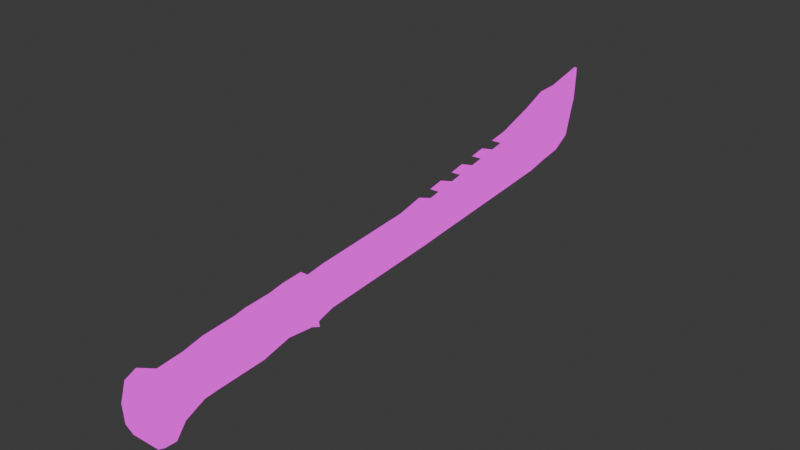 # Source: Machete2.blend  (saved by Blender 4.0.36; exported with 4.5.12 LTS)
import bpy
from mathutils import Matrix  # noqa: F401  (used for matrix-valued properties, if any)

bpy.ops.wm.read_factory_settings(use_empty=True)
scene = bpy.context.scene
scene.name = 'Scene'

# ---- collections
col_collection = bpy.data.collections.new('Collection'); scene.collection.children.link(col_collection)

# ---- images (referenced by path relative to the original .blend; pixels are not part of the script)
import os
ASSET_DIR = os.environ.get("B2B_ASSET_DIR", "")  # directory of the original .blend (textures are referenced by path, not embedded)
HERE = os.path.dirname(os.path.abspath(__file__))  # packed textures are extracted next to this script under _unpacked/

def load_image(name, relpath, width, height, colorspace="sRGB"):
    """Load a texture the original file referenced (path relative to the .blend, or extracted next to this script)."""
    p = next((c for c in (os.path.join(HERE, relpath), os.path.join(ASSET_DIR, relpath)) if relpath and os.path.exists(c)), "")
    if p:
        img = bpy.data.images.load(p, check_existing=True)
        img.name = name
    else:  # same state as the original file: an image datablock whose file is absent (Cycles renders it pink)
        img = bpy.data.images.new(name, width, height)
        img.source = "FILE"
        img.filepath = "//" + (relpath or name)
    img.colorspace_settings.name = colorspace
    return img
img_base_png_002 = load_image('base.png.002', 'Variant1/base.png', 1024, 1024, 'sRGB')

# ---- materials (node trees are filled in below, after node groups)
mat_material_001 = bpy.data.materials.new('Material.001')
mat_material_001.use_transparent_shadow = False
mat_material_001.roughness = 0.5

# ---- material node trees
mat_material_001.use_nodes = True; mat_material_001.node_tree.nodes.clear()
_N = mat_material_001.node_tree.nodes; _L = mat_material_001.node_tree.links
n0 = _N.new('ShaderNodeOutputMaterial'); n0.name = 'Material Output'; n0.location = (300, 300)
n1 = _N.new('ShaderNodeEmission'); n1.name = 'Emission'; n1.location = (10, 300)
n2 = _N.new('ShaderNodeTexImage'); n2.name = 'Image Texture'; n2.location = (-280, 280)
n2.image = img_base_png_002
n2.interpolation = 'Closest'
_L.new(n1.outputs[0], n0.inputs[0])
_L.new(n2.outputs[0], n1.inputs[0])
n0.is_active_output = True

# ---- world
world_world = bpy.data.worlds.new('World'); scene.world = world_world
world_world.use_nodes = True; world_world.node_tree.nodes.clear()
_N = world_world.node_tree.nodes; _L = world_world.node_tree.links
n0 = _N.new('ShaderNodeOutputWorld'); n0.name = 'World Output'; n0.location = (300, 300)
n1 = _N.new('ShaderNodeBackground'); n1.name = 'Background'; n1.location = (10, 300)
n1.inputs[0].default_value = (0.05088, 0.05088, 0.05088, 1.0)
_L.new(n1.outputs[0], n0.inputs[0])
n0.is_active_output = True
world_world.color = (0.05088, 0.05088, 0.05088)
world_world.use_sun_shadow = False
world_world.sun_shadow_jitter_overblur = 0.0

# ---- meshes
me_cube_001 = bpy.data.meshes.new('Cube.001')
me_cube_001.from_pydata([(0.6676, -10.58, 0.2845), (0.6572, -10.43, -1.806), (-0.3126, -10.61, 0.2946), (-0.4324, -10.47, -1.795), (-0.447, -10.0, -1.857), (0.6618, -10.14, 0.4804), (-0.3184, -10.17, 0.4903), (0.6426, -9.968, -1.869), (-0.2499, -9.518, 0.1514), (0.7048, -9.382, -1.344), (-0.51, -9.419, -1.332), (0.5108, -9.496, 0.1374), (-0.564, -4.046, 0.5068), (0.5542, -3.874, -0.8168), (-0.5979, -3.894, -0.8441), (0.3656, -4.03, 0.5288), (-0.3125, -3.443, 0.7565), (0.2571, -3.227, -1.238), (-0.3146, -3.237, -1.252), (0.1554, -3.433, 0.77), (-0.7552, -10.49, -1.561), (0.9941, -10.44, -1.579), (0.9805, -9.976, -1.613), (-0.7688, -10.03, -1.595), (0.7109, -9.396, -1.147), (-0.5039, -9.433, -1.135), (0.5479, -3.895, -0.6207), (-0.6043, -3.915, -0.9282), (0.249, -3.254, -0.9894), (-0.2682, -3.264, -1.003), (-0.7304, -10.55, -0.7546), (1.019, -10.5, -0.7723), (1.008, -10.04, -0.739), (-0.7417, -10.09, -0.7213), (0.9987, -9.435, -0.4867), (-0.7506, -9.488, -0.469), (0.7798, -3.962, -0.234), (-0.8793, -3.991, -0.2732), (0.1774, -3.344, -0.1511), (-0.2905, -3.354, -0.1646), (0.2207, 1.387, 1.151), (-0.04325, 2.684, -0.6662), (-0.0897, 1.379, 1.143), (-0.07706, 2.684, -0.6671), (-0.2283, -3.444, 0.5527), (0.1597, -3.257, -1.11), (-0.2196, -3.264, -1.119), (0.08209, -3.437, 0.5616), (-0.01141, 11.11, 3.233), (-0.2002, 12.33, 0.6562), (-0.216, 11.1, 3.228), (-0.234, 12.33, 0.6553), (-0.2153, 12.85, 3.517), (-0.2105, 12.71, 1.963), (-0.3208, 12.85, 3.514), (-0.2443, 12.71, 1.962), (-0.1866, 7.704, 2.269), (-0.2114, 9.242, 2.773), (-0.2465, 10.28, 3.176), (-0.2038, 11.58, 0.2434), (-0.2122, 10.69, 0.08038), (-0.1851, 9.806, -0.08172), (-0.17, 11.58, 0.2443), (-0.1784, 10.69, 0.08129), (-0.1513, 9.807, -0.08081), (0.1238, 7.712, 2.277), (0.09902, 9.25, 2.781), (0.06392, 10.29, 3.184), (0.01496, 2.616, -0.1998), (-0.1552, 2.611, -0.2044), (0.1526, -3.281, -0.8924), (-0.2267, -3.287, -0.9014), (-0.1436, 12.25, 1.196), (-0.3137, 12.25, 1.192), (-0.1602, 12.67, 2.351), (-0.3193, 12.66, 2.347), (-0.09501, 9.721, 0.473), (-0.1225, 10.61, 0.6524), (-0.1144, 11.49, 0.8314), (-0.2651, 9.717, 0.4684), (-0.2926, 10.6, 0.6478), (-0.2845, 11.49, 0.8268), (-0.2521, -2.484, 0.6796), (-0.01998, -2.296, -1.025), (-0.08535, -2.298, -1.027), (0.05831, -2.478, 0.6885), (0.08328, -2.339, -0.5959), (-0.208, -2.345, -0.6043), (0.0674, 8.767, 1.584), (0.03868, 9.64, 1.821), (0.03854, 10.58, 2.086), (0.1945, 1.788, 0.1594), (-0.04618, 1.781, 0.1529), (0.1013, -3.359, -0.1605), (-0.2091, -3.366, -0.1695), (0.02547, 11.12, 2.251), (-0.2152, 11.12, 2.245), (-0.1871, 12.81, 3.262), (-0.3351, 12.8, 3.258), (-0.1733, 8.761, 1.577), (-0.202, 9.634, 1.815), (-0.2022, 10.57, 2.079), (0.07316, -2.398, -0.0507), (-0.2277, -2.405, -0.05938), (-0.2131, 12.78, 2.144), (-0.257, 12.78, 2.143), (-0.2445, 12.9, 3.259), (-0.2853, 12.9, 3.258), (-0.2489, 12.89, 3.504), (-0.2898, 12.89, 3.503), (-0.1705, 8.842, -0.1645), (-0.1592, 8.097, -0.2248), (-0.1479, 7.352, -0.2851), (-0.1366, 6.606, -0.3454), (-0.1253, 5.861, -0.4057), (-0.114, 5.116, -0.466), (-0.1027, 4.37, -0.5263), (-0.09139, 3.625, -0.5866), (-0.1367, 8.843, -0.1636), (-0.1254, 8.098, -0.2239), (-0.1141, 7.352, -0.2842), (-0.1028, 6.607, -0.3445), (-0.09148, 5.862, -0.4048), (-0.08018, 5.117, -0.4651), (-0.06888, 4.371, -0.5254), (-0.05758, 3.626, -0.5857), (-0.116, 2.426, 1.365), (-0.1245, 3.067, 1.476), (-0.1331, 3.707, 1.587), (-0.1416, 4.348, 1.698), (-0.1501, 4.988, 1.809), (-0.1586, 5.628, 1.92), (-0.1672, 6.269, 2.031), (-0.1757, 6.909, 2.142), (0.1944, 2.434, 1.373), (0.1858, 3.074, 1.484), (0.1773, 3.715, 1.595), (0.1688, 4.355, 1.706), (0.1603, 4.996, 1.817), (0.1518, 5.636, 1.928), (0.1432, 6.277, 2.039), (0.1347, 6.917, 2.15), (-0.1697, 3.552, -0.114), (-0.1812, 4.296, -0.04401), (-0.1927, 5.039, 0.02601), (-0.2042, 5.783, 0.09602), (-0.2157, 6.526, 0.166), (-0.2273, 7.27, 0.2361), (-0.2388, 8.013, 0.3061), (-0.2503, 8.757, 0.3761), (0.0003996, 3.557, -0.1095), (-0.01111, 4.3, -0.03945), (-0.02262, 5.044, 0.03057), (-0.03412, 5.787, 0.1006), (-0.04563, 6.531, 0.1706), (-0.05714, 7.274, 0.2406), (-0.06865, 8.018, 0.3106), (-0.08015, 8.761, 0.3806), (0.178, 2.718, 0.3336), (0.1646, 3.448, 0.4871), (0.1512, 4.178, 0.6407), (0.1378, 4.907, 0.7943), (0.1243, 5.637, 0.9478), (0.1109, 6.367, 1.101), (0.0975, 7.097, 1.255), (0.08408, 7.827, 1.408), (-0.06271, 2.712, 0.3271), (-0.07613, 3.442, 0.4807), (-0.08955, 4.172, 0.6343), (-0.103, 4.901, 0.7878), (-0.1164, 5.631, 0.9414), (-0.1298, 6.361, 1.095), (-0.1432, 7.091, 1.248), (-0.1566, 7.821, 1.402), (-0.1179, 3.107, 1.106), (-0.1243, 3.624, 1.196), (0.1921, 3.114, 1.114), (0.1857, 3.631, 1.204), (-0.1318, 4.374, 1.325), (-0.1387, 4.919, 1.419), (-0.1447, 5.648, 1.546), (-0.1519, 6.207, 1.643), (-0.158, 6.934, 1.769), (-0.1651, 7.484, 1.864), (0.1724, 4.381, 1.333), (0.1654, 4.927, 1.427), (0.1515, 5.655, 1.554), (0.1443, 6.214, 1.651), (0.1306, 6.941, 1.777), (0.1235, 7.491, 1.872), (-0.2873, -4.714, -0.9663), (-0.3483, -5.808, -1.064), (-0.2932, -6.14, -1.088), (-0.3323, -7.663, -1.193), (-0.1954, -8.374, -1.251), (0.3525, -4.778, 0.5385), (0.4828, -5.768, 0.4267), (0.5425, -6.293, 0.3974), (0.5315, -7.598, 0.2656), (0.4823, -8.463, 0.2121), (-0.2785, -8.485, 0.2261), (-0.4124, -7.607, 0.2875), (-0.4014, -6.323, 0.3867), (-0.4615, -5.778, 0.4233), (-0.4084, -4.792, 0.5204), (0.3793, -8.36, -1.275), (0.3805, -7.661, -1.223), (0.4192, -6.111, -1.078), (0.3646, -5.793, -1.058), (0.2872, -4.695, -0.9424), (-0.3958, -8.395, -1.058), (-0.5751, -7.66, -0.9975), (-0.502, -6.168, -0.8939), (-0.5642, -5.803, -0.866), (-0.47, -4.724, -0.7686), (0.473, -4.707, -0.7462), (0.6062, -5.791, -0.8618), (0.6678, -6.131, -0.8806), (0.5948, -7.649, -1.025), (0.5471, -8.368, -1.075), (-0.5896, -8.449, -0.3907), (-0.8068, -7.635, -0.3273), (-0.7657, -6.258, -0.2368), (-0.827, -5.794, -0.202), (-0.6926, -4.764, -0.1097), (0.6653, -4.739, -0.0774), (0.8584, -5.775, -0.1959), (0.9188, -6.204, -0.2177), (0.8779, -7.62, -0.3664), (0.7681, -8.41, -0.4157), (0.04777, 10.5, 2.535), (-0.205, 11.0, 2.622), (0.02672, 11.08, 2.241), (0.02069, 11.01, 2.613), (-0.2225, 10.48, 2.553)], [], [(5, 6, 2, 0), (31, 0, 2, 30), (4, 7, 1, 3), (32, 5, 0, 31), (34, 11, 5, 32), (10, 9, 7, 4), (30, 2, 6, 33), (11, 8, 6, 5), (199, 200, 8, 11), (194, 205, 9, 10), (229, 199, 11, 34), (33, 6, 8, 35), (38, 19, 15, 36), (18, 17, 13, 14), (19, 16, 12, 15), (224, 204, 12, 37), (37, 12, 16, 39), (14, 27, 29, 18), (190, 214, 27, 14), (17, 28, 26, 13), (4, 23, 25, 10), (205, 219, 24, 9), (3, 20, 23, 4), (9, 24, 22, 7), (7, 22, 21, 1), (1, 21, 20, 3), (27, 37, 39, 29), (214, 224, 37, 27), (28, 38, 36, 26), (23, 33, 35, 25), (219, 229, 34, 24), (20, 30, 33, 23), (24, 34, 32, 22), (22, 32, 31, 21), (21, 31, 30, 20), (16, 19, 17, 18), (103, 82, 42, 92), (85, 82, 44, 47), (84, 83, 45, 46), (102, 85, 47, 93), (50, 48, 52, 54), (62, 59, 51, 49), (58, 67, 48, 50), (78, 62, 49, 72), (98, 54, 52, 97), (72, 49, 53, 74), (96, 231, 50, 54, 98), (49, 51, 55, 53), (157, 118, 64, 76), (76, 64, 63, 77), (77, 63, 62, 78), (133, 141, 65, 56), (56, 65, 66, 57), (57, 66, 67, 58), (118, 110, 61, 64), (64, 61, 60, 63), (63, 60, 59, 62), (99, 56, 57, 100), (100, 57, 58, 234, 101), (60, 80, 81, 59), (61, 79, 80, 60), (110, 149, 79, 61), (89, 77, 78, 90), (88, 76, 77, 89), (165, 157, 76, 88), (51, 73, 75, 55), (95, 72, 74, 97), (55, 75, 74, 53), (90, 78, 72, 95, 232), (83, 86, 70, 45), (59, 81, 73, 51), (84, 87, 69, 43), (46, 71, 87, 84), (41, 68, 86, 83), (91, 40, 85, 102), (43, 41, 83, 84), (40, 42, 82, 85), (94, 44, 82, 103), (71, 94, 103, 87), (68, 91, 102, 86), (67, 230, 233, 48), (48, 233, 95, 97, 52), (65, 88, 89, 66), (66, 89, 90, 230, 67), (80, 100, 101, 81), (79, 99, 100, 80), (149, 173, 99, 79), (73, 96, 98, 75), (75, 98, 107, 105), (86, 102, 93, 70), (81, 101, 96, 73), (87, 103, 92, 69), (105, 107, 106, 104), (97, 74, 104, 106), (98, 97, 106, 107), (74, 75, 105, 104), (107, 109, 108, 106), (52, 97, 106, 108), (109, 107, 98, 54), (54, 52, 108, 109), (104, 53, 55, 105), (74, 53, 104), (105, 55, 75), (69, 92, 166, 142), (142, 166, 167, 143), (143, 167, 168, 144), (144, 168, 169, 145), (145, 169, 170, 146), (146, 170, 171, 147), (147, 171, 172, 148), (148, 172, 173, 149), (40, 91, 158, 134), (91, 68, 150, 158), (158, 150, 151, 159), (159, 151, 152, 160), (160, 152, 153, 161), (161, 153, 154, 162), (162, 154, 155, 163), (163, 155, 156, 164), (164, 156, 157, 165), (43, 69, 142, 117), (117, 142, 143, 116), (116, 143, 144, 115), (115, 144, 145, 114), (114, 145, 146, 113), (113, 146, 147, 112), (112, 147, 148, 111), (111, 148, 149, 110), (92, 42, 126, 166), (166, 126, 174, 167), (183, 133, 56, 99, 173), (41, 43, 117, 125), (125, 117, 116, 124), (124, 116, 115, 123), (123, 115, 114, 122), (122, 114, 113, 121), (121, 113, 112, 120), (120, 112, 111, 119), (119, 111, 110, 118), (42, 40, 134, 126), (211, 221, 222, 212), (127, 135, 136, 128), (137, 129, 179, 185), (129, 137, 138, 130), (210, 220, 221, 211), (131, 139, 140, 132), (132, 140, 188, 182), (68, 41, 125, 150), (150, 125, 124, 151), (151, 124, 123, 152), (152, 123, 122, 153), (153, 122, 121, 154), (154, 121, 120, 155), (155, 120, 119, 156), (156, 119, 118, 157), (174, 176, 177, 175), (135, 127, 175, 177), (25, 35, 220, 210), (126, 134, 176, 174), (178, 184, 185, 179), (180, 186, 187, 181), (182, 188, 189, 183), (218, 228, 229, 219), (141, 133, 183, 189), (130, 138, 186, 180), (217, 227, 228, 218), (216, 226, 227, 217), (139, 131, 181, 187), (215, 225, 226, 216), (128, 136, 184, 178), (26, 36, 225, 215), (141, 189, 165, 88, 65), (134, 158, 159, 176), (159, 165, 189, 188, 187, 186, 185, 184, 177, 176), (174, 183, 173, 167), (135, 177, 184, 136), (137, 185, 186, 138), (187, 188, 140, 139), (181, 131, 132, 182), (129, 130, 180, 179), (127, 128, 178, 175), (212, 222, 223, 213), (213, 223, 224, 214), (13, 26, 215, 209), (209, 215, 216, 208), (208, 216, 217, 207), (207, 217, 218, 206), (206, 218, 219, 205), (10, 25, 210, 194), (194, 210, 211, 193), (193, 211, 212, 192), (192, 212, 213, 191), (191, 213, 214, 190), (35, 8, 200, 220), (220, 200, 201, 221), (221, 201, 202, 222), (222, 202, 203, 223), (223, 203, 204, 224), (36, 15, 195, 225), (225, 195, 196, 226), (226, 196, 197, 227), (227, 197, 198, 228), (228, 198, 199, 229), (14, 13, 209, 190), (190, 209, 208, 191), (191, 208, 207, 192), (192, 207, 206, 193), (193, 206, 205, 194), (15, 12, 204, 195), (195, 204, 203, 196), (196, 203, 202, 197), (197, 202, 201, 198), (198, 201, 200, 199), (231, 96, 101, 234), (230, 90, 95, 233), (233, 230, 234, 231), (95, 233, 231, 96), (234, 230, 90, 101), (90, 95, 96, 101), (231, 234, 58, 50)])
me_cube_001.polygons.foreach_set('use_smooth', [True] * 220)
_uv = me_cube_001.uv_layers.new(name='UVMap')
_uv.uv.foreach_set('vector', [0.5818, 0.8398, 0.6398, 0.8391, 0.6407, 0.8671, 0.5827, 0.8678, 0.4508, 0.5076, 0.4723, 0.4457, 0.5303, 0.4457, 0.5543, 0.5076, 0.7491, 0.4057, 0.8136, 0.4058, 0.8136, 0.4332, 0.7492, 0.4332, 0.6488, 0.4057, 0.7194, 0.4035, 0.7102, 0.431, 0.6493, 0.4329, 0.6604, 0.3688, 0.6952, 0.3673, 0.7194, 0.4035, 0.6488, 0.4057, 0.7469, 0.3706, 0.8188, 0.3706, 0.8136, 0.4058, 0.7491, 0.4057, 0.5015, 0.4339, 0.4396, 0.4318, 0.4305, 0.4044, 0.5019, 0.4068, 0.5897, 0.8055, 0.6347, 0.8048, 0.6398, 0.8391, 0.5818, 0.8398, 0.589, 0.7445, 0.634, 0.7438, 0.6347, 0.8048, 0.5897, 0.8055, 0.7675, 0.3093, 0.8014, 0.3095, 0.8188, 0.3706, 0.7469, 0.3706, 0.6582, 0.3073, 0.694, 0.3061, 0.6952, 0.3673, 0.6604, 0.3688, 0.5019, 0.4068, 0.4305, 0.4044, 0.4539, 0.368, 0.4902, 0.3699, 0.6445, 0.006087, 0.699, 0.006183, 0.6889, 0.04331, 0.6456, 0.04489, 0.7697, 0.00545, 0.8035, 0.005896, 0.8203, 0.04417, 0.7521, 0.04327, 0.5965, 0.4451, 0.6242, 0.4447, 0.6407, 0.4817, 0.5857, 0.4828, 0.494, 0.08964, 0.4569, 0.0878, 0.4615, 0.04402, 0.5076, 0.0451, 0.5076, 0.0451, 0.4615, 0.04402, 0.4502, 0.006997, 0.5049, 0.006593, 0.5419, 0.04222, 0.5467, 0.04391, 0.5548, 0.005682, 0.5695, 0.00545, 0.7689, 0.09244, 0.7583, 0.09245, 0.7516, 0.04461, 0.7521, 0.04327, 0.5804, 0.00545, 0.5951, 0.005629, 0.6215, 0.04232, 0.6099, 0.04218, 0.5695, 0.4072, 0.5537, 0.4077, 0.5299, 0.3699, 0.5416, 0.3701, 0.6057, 0.3078, 0.6182, 0.3078, 0.6201, 0.3691, 0.6084, 0.3694, 0.7492, 0.4332, 0.7303, 0.4339, 0.7303, 0.4065, 0.7491, 0.4057, 0.6084, 0.3694, 0.6201, 0.3691, 0.597, 0.4067, 0.5804, 0.4065, 0.8136, 0.4058, 0.8337, 0.4066, 0.8337, 0.4339, 0.8136, 0.4332, 0.4714, 0.5686, 0.4516, 0.555, 0.5552, 0.555, 0.5359, 0.5686, 0.5467, 0.04391, 0.5076, 0.0451, 0.5049, 0.006593, 0.5548, 0.005682, 0.5332, 0.0906, 0.494, 0.08964, 0.5076, 0.0451, 0.5467, 0.04391, 0.5951, 0.005629, 0.6445, 0.006087, 0.6456, 0.04489, 0.6215, 0.04232, 0.5537, 0.4077, 0.5019, 0.4068, 0.4902, 0.3699, 0.5299, 0.3699, 0.6182, 0.3078, 0.6582, 0.3073, 0.6604, 0.3688, 0.6201, 0.3691, 0.5493, 0.4348, 0.5015, 0.4339, 0.5019, 0.4068, 0.5537, 0.4077, 0.6201, 0.3691, 0.6604, 0.3688, 0.6488, 0.4057, 0.597, 0.4067, 0.597, 0.4067, 0.6488, 0.4057, 0.6493, 0.4329, 0.6015, 0.4338, 0.4516, 0.555, 0.4508, 0.5076, 0.5543, 0.5076, 0.5552, 0.555, 0.4533, 0.5796, 0.481, 0.5795, 0.4846, 0.6973, 0.4508, 0.6973, 0.05853, 0.9333, 0.01468, 0.9301, 0.02898, 0.7003, 0.0909, 0.6874, 0.6565, 0.8061, 0.6748, 0.807, 0.6723, 0.8641, 0.6539, 0.8633, 0.4061, 0.8726, 0.41, 0.8726, 0.4196, 0.9297, 0.3971, 0.9297, 0.3312, 0.9329, 0.3749, 0.9295, 0.3776, 0.9867, 0.335, 0.9899, 0.7017, 0.552, 0.6896, 0.5519, 0.6992, 0.4472, 0.7055, 0.4473, 0.4165, 0.05042, 0.4145, 0.05044, 0.4138, 0.005466, 0.4158, 0.00545, 0.7045, 0.6003, 0.6861, 0.6002, 0.6896, 0.5519, 0.7017, 0.552, 0.2363, 0.1161, 0.201, 0.1169, 0.2169, 0.06873, 0.2494, 0.06792, 0.4305, 0.642, 0.4318, 0.6268, 0.438, 0.6268, 0.4392, 0.642, 0.2494, 0.06792, 0.2169, 0.06873, 0.2888, 0.03283, 0.312, 0.03138, 0.06853, 0.1222, 0.04536, 0.1249, 0.0112, 0.1125, 0.01305, 0.008023, 0.02742, 0.01341, 0.4399, 0.6158, 0.4379, 0.6159, 0.4356, 0.5374, 0.4376, 0.5373, 0.2389, 0.2795, 0.2062, 0.2804, 0.2008, 0.2235, 0.2341, 0.2227, 0.2341, 0.2227, 0.2008, 0.2235, 0.2008, 0.1702, 0.2351, 0.1694, 0.2351, 0.1694, 0.2008, 0.1702, 0.201, 0.1169, 0.2363, 0.1161, 0.7055, 0.8072, 0.6871, 0.8071, 0.6867, 0.7595, 0.705, 0.7596, 0.705, 0.7596, 0.6867, 0.7595, 0.6857, 0.6648, 0.7041, 0.6649, 0.7041, 0.6649, 0.6857, 0.6648, 0.6861, 0.6002, 0.7045, 0.6003, 0.4153, 0.2129, 0.4133, 0.2129, 0.4135, 0.1558, 0.4155, 0.1558, 0.4155, 0.1558, 0.4135, 0.1558, 0.4129, 0.1031, 0.4149, 0.1031, 0.4149, 0.1031, 0.4129, 0.1031, 0.4145, 0.05044, 0.4165, 0.05042, 0.08229, 0.2663, 0.0308, 0.3204, 0.01785, 0.2256, 0.07775, 0.213, 0.07775, 0.213, 0.01785, 0.2256, 0.00545, 0.1609, 0.04384, 0.1557, 0.07236, 0.1557, 0.1899, 0.1699, 0.1559, 0.1693, 0.1549, 0.1159, 0.1899, 0.1165, 0.1899, 0.2232, 0.1569, 0.2226, 0.1559, 0.1693, 0.1899, 0.1699, 0.1845, 0.2801, 0.1521, 0.2794, 0.1569, 0.2226, 0.1899, 0.2232, 0.3138, 0.2134, 0.2351, 0.1694, 0.2363, 0.1161, 0.3194, 0.1561, 0.3093, 0.2667, 0.2341, 0.2227, 0.2351, 0.1694, 0.3138, 0.2134, 0.3091, 0.3233, 0.2389, 0.2795, 0.2341, 0.2227, 0.3093, 0.2667, 0.1739, 0.06844, 0.1417, 0.06779, 0.07896, 0.03131, 0.1019, 0.03261, 0.3232, 0.1227, 0.2494, 0.06792, 0.312, 0.03138, 0.3632, 0.01337, 0.4356, 0.5374, 0.4305, 0.515, 0.4399, 0.5145, 0.4376, 0.5373, 0.3194, 0.1561, 0.2363, 0.1161, 0.2494, 0.06792, 0.3232, 0.1227, 0.323, 0.125, 0.2732, 0.9371, 0.299, 0.9353, 0.292, 0.9934, 0.2792, 0.9943, 0.1899, 0.1165, 0.1549, 0.1159, 0.1417, 0.06779, 0.1739, 0.06844, 0.1161, 0.9373, 0.09088, 0.9356, 0.1204, 0.643, 0.1482, 0.6437, 0.111, 0.9946, 0.09811, 0.9936, 0.09088, 0.9356, 0.1161, 0.9373, 0.2418, 0.6438, 0.2699, 0.643, 0.299, 0.9353, 0.2732, 0.9371, 0.3002, 0.6878, 0.3621, 0.7005, 0.3749, 0.9295, 0.3312, 0.9329, 0.412, 0.5777, 0.414, 0.5777, 0.41, 0.8726, 0.4061, 0.8726, 0.6516, 0.5761, 0.6699, 0.577, 0.6748, 0.807, 0.6565, 0.8061, 0.05471, 0.9904, 0.01186, 0.9872, 0.01468, 0.9301, 0.05853, 0.9333, 0.09811, 0.9936, 0.05471, 0.9904, 0.05853, 0.9333, 0.09088, 0.9356, 0.2699, 0.643, 0.3002, 0.6878, 0.3312, 0.9329, 0.299, 0.9353, 0.3862, 0.1611, 0.3463, 0.1561, 0.3453, 0.1253, 0.3801, 0.1128, 0.3801, 0.1128, 0.3453, 0.1253, 0.3232, 0.1227, 0.3632, 0.01337, 0.3774, 0.007981, 0.3608, 0.3208, 0.3093, 0.2667, 0.3138, 0.2134, 0.3739, 0.2259, 0.3739, 0.2259, 0.3138, 0.2134, 0.3194, 0.1561, 0.3463, 0.1561, 0.3862, 0.1611, 0.1559, 0.1693, 0.07775, 0.213, 0.07236, 0.1557, 0.1549, 0.1159, 0.1569, 0.2226, 0.08229, 0.2663, 0.07775, 0.213, 0.1559, 0.1693, 0.1521, 0.2794, 0.08248, 0.3229, 0.08229, 0.2663, 0.1569, 0.2226, 0.1417, 0.06779, 0.06853, 0.1222, 0.02742, 0.01341, 0.07896, 0.03131, 0.07896, 0.03131, 0.02742, 0.01341, 0.02852, 0.007699, 0.09215, 0.02653, 0.299, 0.9353, 0.3312, 0.9329, 0.335, 0.9899, 0.292, 0.9934, 0.1549, 0.1159, 0.07236, 0.1557, 0.06853, 0.1222, 0.1417, 0.06779, 0.09088, 0.9356, 0.05853, 0.9333, 0.0909, 0.6874, 0.1204, 0.643, 0.4346, 0.5265, 0.4313, 0.4603, 0.4337, 0.4601, 0.4372, 0.5263, 0.3632, 0.01337, 0.312, 0.03138, 0.2985, 0.02671, 0.3618, 0.007728, 0.4305, 0.6617, 0.4305, 0.6529, 0.4361, 0.6562, 0.4361, 0.6586, 0.554, 0.658, 0.5634, 0.658, 0.5599, 0.6714, 0.5573, 0.6714, 0.4313, 0.4603, 0.4306, 0.4458, 0.433, 0.4457, 0.4337, 0.4601, 0.3774, 0.007981, 0.3632, 0.01337, 0.3618, 0.007728, 0.376, 0.00545, 0.0142, 0.00545, 0.02852, 0.007699, 0.02742, 0.01341, 0.01305, 0.008023, 0.7055, 0.4473, 0.6992, 0.4472, 0.7012, 0.4447, 0.7036, 0.4447, 0.4372, 0.5263, 0.4376, 0.5373, 0.4356, 0.5374, 0.4346, 0.5265, 0.312, 0.03138, 0.2888, 0.03283, 0.2985, 0.02671, 0.09215, 0.02653, 0.1019, 0.03261, 0.07896, 0.03131, 0.1204, 0.643, 0.0909, 0.6874, 0.09066, 0.6314, 0.1252, 0.5873, 0.1252, 0.5873, 0.09066, 0.6314, 0.0895, 0.5873, 0.129, 0.5433, 0.129, 0.5433, 0.0895, 0.5873, 0.08833, 0.5433, 0.1329, 0.4993, 0.1329, 0.4993, 0.08833, 0.5433, 0.08716, 0.4992, 0.1367, 0.4553, 0.1367, 0.4553, 0.08716, 0.4992, 0.08599, 0.4551, 0.1406, 0.4114, 0.1406, 0.4114, 0.08599, 0.4551, 0.08482, 0.411, 0.1444, 0.3674, 0.1444, 0.3674, 0.08482, 0.411, 0.08365, 0.3669, 0.1482, 0.3234, 0.1482, 0.3234, 0.08365, 0.3669, 0.08248, 0.3229, 0.1521, 0.2794, 0.3621, 0.7005, 0.3002, 0.6878, 0.3005, 0.6318, 0.3639, 0.6373, 0.3002, 0.6878, 0.2699, 0.643, 0.2652, 0.5873, 0.3005, 0.6318, 0.3005, 0.6318, 0.2652, 0.5873, 0.2615, 0.5434, 0.3018, 0.5878, 0.3018, 0.5878, 0.2615, 0.5434, 0.2577, 0.4994, 0.303, 0.5437, 0.303, 0.5437, 0.2577, 0.4994, 0.2539, 0.4554, 0.3042, 0.4996, 0.3042, 0.4996, 0.2539, 0.4554, 0.2502, 0.4114, 0.3054, 0.4555, 0.3054, 0.4555, 0.2502, 0.4114, 0.2464, 0.3675, 0.3066, 0.4114, 0.3066, 0.4114, 0.2464, 0.3675, 0.2426, 0.3235, 0.3078, 0.3674, 0.3078, 0.3674, 0.2426, 0.3235, 0.2389, 0.2795, 0.3091, 0.3233, 0.1482, 0.6437, 0.1204, 0.643, 0.1252, 0.5873, 0.1535, 0.5881, 0.1535, 0.5881, 0.1252, 0.5873, 0.129, 0.5433, 0.1579, 0.5441, 0.1579, 0.5441, 0.129, 0.5433, 0.1329, 0.4993, 0.1624, 0.5001, 0.1624, 0.5001, 0.1329, 0.4993, 0.1367, 0.4553, 0.1668, 0.4561, 0.1668, 0.4561, 0.1367, 0.4553, 0.1406, 0.4114, 0.1712, 0.4121, 0.1712, 0.4121, 0.1406, 0.4114, 0.1444, 0.3674, 0.1756, 0.3681, 0.1756, 0.3681, 0.1444, 0.3674, 0.1482, 0.3234, 0.1801, 0.3241, 0.1801, 0.3241, 0.1482, 0.3234, 0.1521, 0.2794, 0.1845, 0.2801, 0.0909, 0.6874, 0.02898, 0.7003, 0.02723, 0.637, 0.09066, 0.6314, 0.09066, 0.6314, 0.02723, 0.637, 0.04954, 0.6002, 0.0895, 0.5873, 0.05201, 0.3375, 0.02973, 0.368, 0.0308, 0.3204, 0.08229, 0.2663, 0.08248, 0.3229, 0.414, 0.5777, 0.412, 0.5777, 0.4122, 0.5219, 0.4142, 0.5219, 0.4142, 0.5219, 0.4122, 0.5219, 0.4124, 0.4778, 0.4144, 0.4778, 0.4144, 0.4778, 0.4124, 0.4778, 0.4125, 0.4336, 0.4145, 0.4336, 0.4145, 0.4336, 0.4125, 0.4336, 0.4127, 0.3895, 0.4147, 0.3895, 0.4147, 0.3895, 0.4127, 0.3895, 0.4128, 0.3453, 0.4148, 0.3453, 0.4148, 0.3453, 0.4128, 0.3453, 0.413, 0.3012, 0.415, 0.3012, 0.415, 0.3012, 0.413, 0.3012, 0.4131, 0.257, 0.4151, 0.257, 0.4151, 0.257, 0.4131, 0.257, 0.4133, 0.2129, 0.4153, 0.2129, 0.6699, 0.577, 0.6516, 0.5761, 0.6543, 0.5128, 0.6727, 0.5137, 0.5311, 0.2648, 0.4916, 0.26, 0.4936, 0.1784, 0.5329, 0.1763, 0.7486, 0.5526, 0.7303, 0.5523, 0.7303, 0.5138, 0.7486, 0.5141, 0.4984, 0.7417, 0.48, 0.7419, 0.4804, 0.7084, 0.4984, 0.7082, 0.5138, 0.6876, 0.4955, 0.6874, 0.4955, 0.6489, 0.5138, 0.6492, 0.5309, 0.3083, 0.4912, 0.3081, 0.4916, 0.26, 0.5311, 0.2648, 0.5431, 0.6874, 0.5247, 0.6871, 0.5247, 0.6486, 0.5431, 0.6489, 0.5431, 0.6489, 0.5247, 0.6486, 0.5253, 0.6125, 0.5424, 0.6128, 0.2699, 0.643, 0.2418, 0.6438, 0.2366, 0.5882, 0.2652, 0.5873, 0.2652, 0.5873, 0.2366, 0.5882, 0.2322, 0.5443, 0.2615, 0.5434, 0.2615, 0.5434, 0.2322, 0.5443, 0.2279, 0.5003, 0.2577, 0.4994, 0.2577, 0.4994, 0.2279, 0.5003, 0.2235, 0.4563, 0.2539, 0.4554, 0.2539, 0.4554, 0.2235, 0.4563, 0.2192, 0.4124, 0.2502, 0.4114, 0.2502, 0.4114, 0.2192, 0.4124, 0.2149, 0.3684, 0.2464, 0.3675, 0.2464, 0.3675, 0.2149, 0.3684, 0.2105, 0.3244, 0.2426, 0.3235, 0.2426, 0.3235, 0.2105, 0.3244, 0.2062, 0.2804, 0.2389, 0.2795, 0.6739, 0.4766, 0.6555, 0.4757, 0.6565, 0.4447, 0.6748, 0.4456, 0.7779, 0.4774, 0.7595, 0.4777, 0.7596, 0.4451, 0.7779, 0.4448, 0.5299, 0.3699, 0.4902, 0.3699, 0.4912, 0.3081, 0.5309, 0.3083, 0.6727, 0.5137, 0.6543, 0.5128, 0.6555, 0.4757, 0.6739, 0.4766, 0.7484, 0.4778, 0.7304, 0.4776, 0.7304, 0.4448, 0.7484, 0.4451, 0.5134, 0.6133, 0.4958, 0.613, 0.4958, 0.5795, 0.5134, 0.5797, 0.5424, 0.6128, 0.5253, 0.6125, 0.5253, 0.5795, 0.5424, 0.5797, 0.6176, 0.2654, 0.6574, 0.261, 0.6582, 0.3073, 0.6182, 0.3078, 0.7486, 0.7681, 0.7303, 0.7681, 0.7315, 0.7345, 0.7486, 0.7345, 0.5138, 0.6492, 0.4955, 0.6489, 0.4958, 0.613, 0.5134, 0.6133, 0.6185, 0.1756, 0.659, 0.1771, 0.6574, 0.261, 0.6176, 0.2654, 0.6175, 0.1553, 0.6577, 0.1516, 0.659, 0.1771, 0.6185, 0.1756, 0.4691, 0.7421, 0.4508, 0.7422, 0.4516, 0.7083, 0.4691, 0.7082, 0.618, 0.09045, 0.6584, 0.08932, 0.6577, 0.1516, 0.6175, 0.1553, 0.7486, 0.5141, 0.7303, 0.5138, 0.7304, 0.4776, 0.7484, 0.4778, 0.6215, 0.04232, 0.6456, 0.04489, 0.6584, 0.08932, 0.618, 0.09045, 0.3618, 0.3683, 0.3396, 0.3379, 0.3091, 0.3233, 0.3093, 0.2667, 0.3608, 0.3208, 0.3639, 0.6373, 0.3005, 0.6318, 0.3018, 0.5878, 0.3417, 0.6005, 0.3018, 0.5878, 0.3091, 0.3233, 0.3396, 0.3379, 0.3399, 0.3709, 0.3402, 0.4145, 0.3405, 0.4481, 0.3409, 0.4918, 0.3411, 0.5245, 0.3415, 0.5695, 0.3417, 0.6005, 0.04954, 0.6002, 0.05201, 0.3375, 0.08248, 0.3229, 0.0895, 0.5873, 0.3636, 0.5988, 0.3415, 0.5695, 0.3411, 0.5245, 0.3633, 0.5604, 0.363, 0.522, 0.3409, 0.4918, 0.3405, 0.4481, 0.3627, 0.4836, 0.3402, 0.4145, 0.3399, 0.3709, 0.3621, 0.4067, 0.3624, 0.4452, 0.7523, 0.6927, 0.7303, 0.7236, 0.7303, 0.6852, 0.7523, 0.6491, 0.5247, 0.7725, 0.5247, 0.7341, 0.5467, 0.6983, 0.5467, 0.742, 0.7303, 0.6382, 0.7303, 0.5997, 0.7522, 0.5635, 0.7522, 0.6085, 0.5329, 0.1763, 0.4936, 0.1784, 0.4939, 0.1509, 0.5331, 0.1548, 0.5331, 0.1548, 0.4939, 0.1509, 0.494, 0.08964, 0.5332, 0.0906, 0.6099, 0.04218, 0.6215, 0.04232, 0.618, 0.09045, 0.6056, 0.09024, 0.8029, 0.09235, 0.814, 0.09313, 0.8199, 0.1576, 0.8054, 0.1575, 0.8054, 0.1575, 0.8199, 0.1576, 0.8229, 0.1778, 0.808, 0.1764, 0.808, 0.1764, 0.8229, 0.1778, 0.8157, 0.2676, 0.8028, 0.2682, 0.6051, 0.2665, 0.6176, 0.2654, 0.6182, 0.3078, 0.6057, 0.3078, 0.5416, 0.3701, 0.5299, 0.3699, 0.5309, 0.3083, 0.5425, 0.308, 0.7675, 0.3093, 0.7557, 0.3099, 0.7465, 0.2661, 0.7607, 0.267, 0.7607, 0.267, 0.7465, 0.2661, 0.7536, 0.1779, 0.7659, 0.1768, 0.7659, 0.1768, 0.7536, 0.1779, 0.7506, 0.1562, 0.7632, 0.1571, 0.5449, 0.1559, 0.5331, 0.1548, 0.5332, 0.0906, 0.545, 0.09093, 0.4902, 0.3699, 0.4539, 0.368, 0.4549, 0.3068, 0.4912, 0.3081, 0.4912, 0.3081, 0.4549, 0.3068, 0.4558, 0.2548, 0.4916, 0.26, 0.4916, 0.26, 0.4558, 0.2548, 0.4567, 0.1787, 0.4936, 0.1784, 0.4936, 0.1784, 0.4567, 0.1787, 0.4574, 0.1464, 0.4939, 0.1509, 0.4939, 0.1509, 0.4574, 0.1464, 0.4569, 0.0878, 0.494, 0.08964, 0.6456, 0.04489, 0.6889, 0.04331, 0.6933, 0.08721, 0.6584, 0.08932, 0.6584, 0.08932, 0.6933, 0.08721, 0.6925, 0.1464, 0.6577, 0.1516, 0.6577, 0.1516, 0.6925, 0.1464, 0.6938, 0.1777, 0.659, 0.1771, 0.659, 0.1771, 0.6938, 0.1777, 0.6929, 0.2551, 0.6574, 0.261, 0.6574, 0.261, 0.6929, 0.2551, 0.694, 0.3061, 0.6582, 0.3073, 0.7521, 0.04327, 0.8203, 0.04417, 0.8029, 0.09235, 0.7689, 0.09244, 0.7689, 0.09244, 0.8029, 0.09235, 0.8054, 0.1575, 0.7632, 0.1571, 0.7632, 0.1571, 0.8054, 0.1575, 0.808, 0.1764, 0.7659, 0.1768, 0.7659, 0.1768, 0.808, 0.1764, 0.8028, 0.2682, 0.7607, 0.267, 0.7607, 0.267, 0.8028, 0.2682, 0.8014, 0.3095, 0.7675, 0.3093, 0.5857, 0.4828, 0.6407, 0.4817, 0.6331, 0.5254, 0.5881, 0.5263, 0.5881, 0.5263, 0.6331, 0.5254, 0.6386, 0.5837, 0.5828, 0.5854, 0.5828, 0.5854, 0.6386, 0.5837, 0.6363, 0.616, 0.5804, 0.6164, 0.5804, 0.6164, 0.6363, 0.616, 0.6399, 0.6917, 0.5841, 0.6937, 0.5841, 0.6937, 0.6399, 0.6917, 0.634, 0.7438, 0.589, 0.7445, 0.04536, 0.1249, 0.06853, 0.1222, 0.07236, 0.1557, 0.04384, 0.1557, 0.3463, 0.1561, 0.3194, 0.1561, 0.3232, 0.1227, 0.3453, 0.1253, 0.7753, 0.4887, 0.7755, 0.5193, 0.7595, 0.5193, 0.7619, 0.4886, 0.554, 0.6465, 0.5549, 0.6242, 0.5682, 0.6239, 0.5682, 0.6471, 0.7595, 0.7345, 0.7755, 0.736, 0.7743, 0.7622, 0.7601, 0.7622, 0.554, 0.6129, 0.554, 0.5795, 0.5683, 0.5796, 0.5683, 0.613, 0.04536, 0.1249, 0.04384, 0.1557, 0.00545, 0.1609, 0.0112, 0.1125])
me_cube_001.materials.append(mat_material_001)
me_cube_001.update()
me_cube_001.normals_split_custom_set([tuple(v) for v in zip(*[iter([0.5355, 0.02949, 0.844, -0.5, -0.001344, 0.866, -0.446, -0.732, 0.5149, 0.5069, -0.7044, 0.4969, 0.744, -0.6664, 0.04877, 0.5069, -0.7044, 0.4969, -0.446, -0.732, 0.5149, -0.6996, -0.7089, 0.08994, -0.3537, 0.2649, -0.8971, 0.3093, 0.2825, -0.908, 0.2403, -0.6555, -0.7159, -0.2196, -0.6683, -0.7107, 0.9871, 0.1241, 0.1015, 0.5355, 0.02949, 0.844, 0.5069, -0.7044, 0.4969, 0.744, -0.6664, 0.04877, 0.9707, 0.1924, 0.1442, 0.5317, 0.1896, 0.8254, 0.5355, 0.02949, 0.844, 0.9871, 0.1241, 0.1015, -0.5411, 0.4496, -0.7106, 0.5072, 0.4705, -0.722, 0.3093, 0.2825, -0.908, -0.3537, 0.2649, -0.8971, -0.6996, -0.7089, 0.08994, -0.446, -0.732, 0.5149, -0.5, -0.001344, 0.866, -0.9858, 0.06646, 0.1542, 0.5317, 0.1896, 0.8254, -0.5225, 0.1476, 0.8398, -0.5, -0.001344, 0.866, 0.5355, 0.02949, 0.844, 0.5029, -0.05172, 0.8628, -0.4598, -0.09499, 0.8829, -0.5225, 0.1476, 0.8398, 0.5317, 0.1896, 0.8254, -0.3921, 0.0744, -0.9169, 0.4054, 0.1125, -0.9072, 0.5072, 0.4705, -0.722, -0.5411, 0.4496, -0.7106, 0.9966, 0.02316, 0.07948, 0.5029, -0.05172, 0.8628, 0.5317, 0.1896, 0.8254, 0.9707, 0.1924, 0.1442, -0.9858, 0.06646, 0.1542, -0.5, -0.001344, 0.866, -0.5225, 0.1476, 0.8398, -0.9749, 0.1278, 0.1825, 0.835, 0.5367, 0.1213, 0.3522, 0.5276, 0.773, 0.6043, 0.09061, 0.7916, 0.9766, 0.2122, 0.03501, -0.469, 0.6004, -0.6478, 0.4584, 0.4921, -0.7401, 0.7796, 0.07752, -0.6214, -0.4829, -9.976e-05, -0.8757, 0.3522, 0.5276, 0.773, -0.3949, 0.5162, 0.76, -0.6841, 0.06561, 0.7264, 0.6043, 0.09061, 0.7916, -0.9952, -0.06533, 0.07337, -0.5027, -0.06001, 0.8624, -0.6841, 0.06561, 0.7264, -0.9874, 0.1577, -0.01444, -0.9874, 0.1577, -0.01444, -0.6841, 0.06561, 0.7264, -0.3949, 0.5162, 0.76, -0.8317, 0.553, 0.04938, -0.4829, -9.976e-05, -0.8757, -0.9194, 0.2445, -0.3082, -0.821, 0.5513, 0.1482, -0.469, 0.6004, -0.6478, -0.2738, 0.072, -0.9591, -0.8059, -0.04814, -0.5902, -0.9194, 0.2445, -0.3082, -0.4829, -9.976e-05, -0.8757, 0.4584, 0.4921, -0.7401, 0.8661, 0.498, 0.04195, 0.9476, 0.2412, -0.2096, 0.7796, 0.07752, -0.6214, -0.3537, 0.2649, -0.8971, -0.8926, 0.174, -0.4159, -0.9145, 0.2668, -0.3041, -0.5411, 0.4496, -0.7106, 0.4054, 0.1125, -0.9072, 0.8844, 0.1012, -0.4556, 0.8925, 0.3102, -0.3274, 0.5072, 0.4705, -0.722, -0.2196, -0.6683, -0.7107, -0.6877, -0.6377, -0.3471, -0.8926, 0.174, -0.4159, -0.3537, 0.2649, -0.8971, 0.5072, 0.4705, -0.722, 0.8925, 0.3102, -0.3274, 0.8613, 0.2206, -0.4576, 0.3093, 0.2825, -0.908, 0.3093, 0.2825, -0.908, 0.8613, 0.2206, -0.4576, 0.7061, -0.5982, -0.3789, 0.2403, -0.6555, -0.7159, 0.2403, -0.6555, -0.7159, 0.7061, -0.5982, -0.3789, -0.6877, -0.6377, -0.3471, -0.2196, -0.6683, -0.7107, -0.9194, 0.2445, -0.3082, -0.9874, 0.1577, -0.01444, -0.8317, 0.553, 0.04938, -0.821, 0.5513, 0.1482, -0.8059, -0.04814, -0.5902, -0.9952, -0.06533, 0.07337, -0.9874, 0.1577, -0.01444, -0.9194, 0.2445, -0.3082, 0.8661, 0.498, 0.04195, 0.835, 0.5367, 0.1213, 0.9766, 0.2122, 0.03501, 0.9476, 0.2412, -0.2096, -0.8926, 0.174, -0.4159, -0.9858, 0.06646, 0.1542, -0.9749, 0.1278, 0.1825, -0.9145, 0.2668, -0.3041, 0.8844, 0.1012, -0.4556, 0.9966, 0.02316, 0.07948, 0.9707, 0.1924, 0.1442, 0.8925, 0.3102, -0.3274, -0.6877, -0.6377, -0.3471, -0.6996, -0.7089, 0.08994, -0.9858, 0.06646, 0.1542, -0.8926, 0.174, -0.4159, 0.8925, 0.3102, -0.3274, 0.9707, 0.1924, 0.1442, 0.9871, 0.1241, 0.1015, 0.8613, 0.2206, -0.4576, 0.8613, 0.2206, -0.4576, 0.9871, 0.1241, 0.1015, 0.744, -0.6664, 0.04877, 0.7061, -0.5982, -0.3789, 0.7061, -0.5982, -0.3789, 0.744, -0.6664, 0.04877, -0.6996, -0.7089, 0.08994, -0.6877, -0.6377, -0.3471, -0.3949, 0.5162, 0.76, 0.3522, 0.5276, 0.773, 0.4584, 0.4921, -0.7401, -0.469, 0.6004, -0.6478, -0.9999, 0.01146, 0.01256, -0.7322, -0.07809, 0.6766, -0.7322, -0.1, 0.6737, -0.9989, 0.009225, 0.04657, 0.6867, -0.09401, 0.7209, -0.7322, -0.07809, 0.6766, -0.7315, -0.1055, 0.6736, 0.6953, -0.07557, 0.7148, -0.6032, 0.09778, -0.7916, 0.6347, 0.1095, -0.7649, 0.6929, 0.1629, -0.7024, -0.6595, 0.1359, -0.7393, 0.9996, 0.008663, -0.02764, 0.6867, -0.09401, 0.7209, 0.6953, -0.07557, 0.7148, 0.9987, 0.03193, 0.03916, -0.716, -0.09668, 0.6913, 0.7001, -0.01154, 0.714, 0.5694, 0.6065, 0.5549, -0.6492, 0.5552, 0.5199, 0.6504, 0.2609, -0.7134, -0.6131, 0.2552, -0.7476, -0.585, 0.6135, -0.5304, 0.5793, 0.6409, -0.5037, -0.6992, -0.1512, 0.6988, 0.679, -0.1276, 0.723, 0.7001, -0.01154, 0.714, -0.716, -0.09668, 0.6913, 0.9946, 0.04915, -0.09133, 0.6504, 0.2609, -0.7134, 0.5793, 0.6409, -0.5037, 0.9843, 0.1634, -0.06669, -0.9103, 0.4002, 0.1062, -0.6492, 0.5552, 0.5198, 0.5694, 0.6065, 0.555, 0.8589, 0.496, 0.1279, 0.9843, 0.1634, -0.06669, 0.5793, 0.6409, -0.5037, 0.4714, 0.866, -0.1669, 0.9471, 0.3023, -0.1078, -0.9299, -0.3255, 0.1712, -0.9297, -0.1998, -0.3093, -0.716, -0.09668, 0.6913, -0.6492, 0.5552, 0.5199, -0.9102, 0.4003, 0.1063, 0.5793, 0.6409, -0.5037, -0.585, 0.6135, -0.5304, -0.4702, 0.8636, -0.1821, 0.4714, 0.866, -0.1669, 0.9933, 0.02934, -0.1122, 0.6788, 0.07177, -0.7308, 0.6714, 0.1142, -0.7323, 0.9942, 0.04185, -0.0993, 0.9942, 0.04185, -0.0993, 0.6714, 0.1142, -0.7323, 0.6754, 0.1407, -0.7239, 0.9946, 0.03086, -0.09946, 0.9946, 0.03086, -0.09946, 0.6754, 0.1407, -0.7239, 0.6504, 0.2609, -0.7134, 0.9946, 0.04915, -0.09133, -0.5343, -0.8379, 0.1115, 0.5623, -0.8177, 0.1237, 0.7337, -0.1444, 0.6639, -0.7431, -0.172, 0.6467, -0.7431, -0.172, 0.6467, 0.7337, -0.1444, 0.6639, 0.7249, -0.2199, 0.6528, -0.7249, -0.2454, 0.6437, -0.7249, -0.2454, 0.6437, 0.7249, -0.2199, 0.6528, 0.679, -0.1276, 0.723, -0.6992, -0.1512, 0.6988, 0.6788, 0.07177, -0.7308, -0.6436, 0.05437, -0.7634, -0.6344, 0.08883, -0.7679, 0.6714, 0.1142, -0.7323, 0.6714, 0.1142, -0.7323, -0.6344, 0.08883, -0.7679, -0.6527, 0.1304, -0.7463, 0.6754, 0.1407, -0.7239, 0.6754, 0.1407, -0.7239, -0.6527, 0.1304, -0.7463, -0.6131, 0.2552, -0.7476, 0.6504, 0.2609, -0.7134, -0.9996, -0.02286, 0.01496, -0.7431, -0.172, 0.6467, -0.7249, -0.2454, 0.6437, -0.9997, -0.02104, 0.01176, -0.9997, -0.02104, 0.01176, -0.7249, -0.2454, 0.6437, -0.6992, -0.1512, 0.6988, -0.947, 0.2496, -0.2022, -0.9474, 0.153, 0.281, -0.6527, 0.1304, -0.7463, -0.9992, -0.00268, -0.04074, -0.9987, 0.002648, -0.05151, -0.6131, 0.2552, -0.7476, -0.6344, 0.08883, -0.7679, -0.9986, -0.01931, -0.05022, -0.9992, -0.00268, -0.04074, -0.6527, 0.1304, -0.7463, -0.6436, 0.05437, -0.7634, -0.9991, -0.01419, -0.04064, -0.9986, -0.01931, -0.05022, -0.6344, 0.08883, -0.7679, 0.997, 0.03714, -0.06861, 0.9946, 0.03086, -0.09946, 0.9946, 0.04915, -0.09133, 0.9526, 0.2083, 0.2219, 0.9964, 0.03732, -0.07667, 0.9942, 0.04185, -0.0993, 0.9946, 0.03086, -0.09946, 0.997, 0.03714, -0.06861, 0.996, 0.03223, -0.08315, 0.9933, 0.02934, -0.1122, 0.9942, 0.04185, -0.0993, 0.9964, 0.03732, -0.07667, -0.585, 0.6135, -0.5304, -0.9902, 0.1229, -0.06701, -0.9706, 0.2069, -0.1231, -0.4702, 0.8636, -0.1821, 0.9641, -0.2257, 0.1401, 0.9843, 0.1634, -0.06669, 0.9471, 0.3023, -0.1078, 0.8588, 0.496, 0.1279, -0.4702, 0.8636, -0.1821, -0.9706, 0.207, -0.123, 0.9471, 0.3024, -0.1078, 0.4715, 0.866, -0.1668, 0.9526, 0.2083, 0.2219, 0.9946, 0.04915, -0.09133, 0.9843, 0.1634, -0.06669, 0.9641, -0.2257, 0.1401, 0.9946, 0.06519, -0.08115, 0.6347, 0.1095, -0.7649, 0.9933, 0.05253, -0.1028, 0.9932, 0.105, -0.05077, 0.6929, 0.1629, -0.7024, -0.6131, 0.2552, -0.7476, -0.9987, 0.002648, -0.05151, -0.9902, 0.1229, -0.06701, -0.585, 0.6135, -0.5304, -0.6032, 0.09778, -0.7916, -0.9972, 0.03611, -0.06586, -0.9999, -0.01025, -0.01299, -0.6227, 0.05882, -0.7802, -0.6595, 0.1359, -0.7393, -0.9922, 0.06581, -0.1055, -0.9972, 0.03611, -0.06586, -0.6032, 0.09778, -0.7916, 0.6624, 0.06738, -0.7461, 0.9759, 0.03702, -0.215, 0.9933, 0.05253, -0.1028, 0.6347, 0.1095, -0.7649, 0.9937, 0.008529, -0.1122, 0.7212, -0.1216, 0.682, 0.6867, -0.09401, 0.7209, 0.9996, 0.008663, -0.02764, -0.6227, 0.05882, -0.7802, 0.6624, 0.06738, -0.7461, 0.6347, 0.1095, -0.7649, -0.6032, 0.09778, -0.7916, 0.7212, -0.1216, 0.682, -0.7322, -0.1, 0.6737, -0.7322, -0.07809, 0.6766, 0.6867, -0.09401, 0.7209, -0.9998, -0.008853, -0.01663, -0.7315, -0.1055, 0.6736, -0.7322, -0.07809, 0.6766, -0.9999, 0.01146, 0.01256, -0.9922, 0.06581, -0.1055, -0.9998, -0.008853, -0.01663, -0.9999, 0.01146, 0.01256, -0.9972, 0.03611, -0.06586, 0.9759, 0.03702, -0.215, 0.9937, 0.008529, -0.1122, 0.9996, 0.008663, -0.02764, 0.9933, 0.05253, -0.1028, 0.679, -0.1276, 0.723, 0.9281, 0.3162, -0.1967, 0.949, -0.1316, -0.2866, 0.7001, -0.01154, 0.714, 0.7001, -0.01154, 0.714, 0.949, -0.1316, -0.2866, 0.9641, -0.2257, 0.1401, 0.8588, 0.496, 0.1279, 0.5694, 0.6065, 0.5549, 0.7337, -0.1444, 0.6639, 0.9964, 0.03732, -0.07667, 0.997, 0.03714, -0.06861, 0.7249, -0.2199, 0.6528, 0.7249, -0.2199, 0.6528, 0.997, 0.03714, -0.06861, 0.9526, 0.2083, 0.2219, 0.9281, 0.3162, -0.1967, 0.679, -0.1276, 0.723, -0.9992, -0.00268, -0.04074, -0.9997, -0.02104, 0.01176, -0.9474, 0.153, 0.281, -0.9987, 0.002648, -0.05151, -0.9986, -0.01931, -0.05022, -0.9996, -0.02286, 0.01496, -0.9997, -0.02104, 0.01176, -0.9992, -0.00268, -0.04074, -0.9991, -0.01419, -0.04064, -0.9998, -0.01836, 0.0121, -0.9996, -0.02286, 0.01496, -0.9986, -0.01931, -0.05022, -0.9902, 0.1229, -0.06701, -0.9299, -0.3255, 0.1712, -0.9102, 0.4003, 0.1063, -0.9706, 0.2069, -0.1231, -0.9706, 0.2069, -0.1231, -0.9102, 0.4003, 0.1063, -0.5034, 0.8029, 0.3192, -0.6755, 0.5402, -0.502, 0.9933, 0.05253, -0.1028, 0.9996, 0.008663, -0.02764, 0.9987, 0.03193, 0.03916, 0.9932, 0.105, -0.05077, -0.9987, 0.002648, -0.05151, -0.9474, 0.153, 0.281, -0.9299, -0.3255, 0.1712, -0.9902, 0.1229, -0.06701, -0.9972, 0.03611, -0.06586, -0.9999, 0.01146, 0.01256, -0.9989, 0.009225, 0.04657, -0.9999, -0.01025, -0.01299, -0.6755, 0.5402, -0.502, -0.5034, 0.8029, 0.3192, 0.4414, 0.8291, 0.3432, 0.6761, 0.576, -0.4596, 0.8588, 0.496, 0.1279, 0.9471, 0.3023, -0.1078, 0.6761, 0.576, -0.4596, 0.4414, 0.8291, 0.3432, -0.9103, 0.4002, 0.1062, 0.8589, 0.496, 0.1279, 0.4414, 0.8291, 0.3431, -0.5034, 0.8029, 0.3192, 0.9471, 0.3024, -0.1078, -0.9706, 0.207, -0.123, -0.6754, 0.5401, -0.502, 0.6761, 0.576, -0.4596, -0.5034, 0.8029, 0.3192, -0.4162, 0.7458, 0.5201, 0.3458, 0.769, 0.5376, 0.4414, 0.8291, 0.3431, 0.5694, 0.6065, 0.5549, 0.8589, 0.496, 0.1279, 0.4414, 0.8291, 0.3431, 0.3458, 0.769, 0.5376, -0.4162, 0.7458, 0.5201, -0.5034, 0.8029, 0.3192, -0.9102, 0.4002, 0.1063, -0.6492, 0.5552, 0.5199, -0.6492, 0.5552, 0.5199, 0.5694, 0.6065, 0.5549, 0.3458, 0.769, 0.5376, -0.4162, 0.7458, 0.5201, 0.6761, 0.576, -0.4596, 0.4714, 0.866, -0.1669, -0.4702, 0.8636, -0.1821, -0.6754, 0.5402, -0.502, 0.9471, 0.3023, -0.1078, 0.4714, 0.866, -0.1669, 0.6761, 0.576, -0.4596, -0.6754, 0.5402, -0.502, -0.4702, 0.8636, -0.1821, -0.9706, 0.2069, -0.1231, -0.9999, -0.01025, -0.01299, -0.9989, 0.009225, 0.04657, -0.9979, -0.02759, 0.05853, -0.9998, -0.02037, -0.004846, -0.9998, -0.02037, -0.004846, -0.9979, -0.02759, 0.05853, -0.9987, -0.02404, 0.04436, -0.9997, -0.01909, -0.0148, -0.9997, -0.01909, -0.0148, -0.9987, -0.02404, 0.04436, -0.9918, -0.03546, 0.1231, -0.9996, -0.0179, -0.02204, -0.9996, -0.0179, -0.02204, -0.9918, -0.03546, 0.1231, -0.9937, -0.03309, 0.1073, -0.9995, -0.01696, -0.02766, -0.9995, -0.01696, -0.02766, -0.9937, -0.03309, 0.1073, -0.995, -0.03118, 0.09449, -0.9994, -0.0162, -0.03209, -0.9994, -0.0162, -0.03209, -0.995, -0.03118, 0.09449, -0.996, -0.0296, 0.08398, -0.9992, -0.01558, -0.03565, -0.9992, -0.01558, -0.03565, -0.996, -0.0296, 0.08398, -0.9968, -0.02827, 0.07517, -0.9991, -0.01507, -0.03852, -0.9991, -0.01507, -0.03852, -0.9968, -0.02827, 0.07517, -0.9998, -0.01836, 0.0121, -0.9991, -0.01419, -0.04064, 0.7212, -0.1216, 0.682, 0.9937, 0.008529, -0.1122, 0.9868, 0.03764, -0.1573, 0.6402, 0.07348, 0.7647, 0.9937, 0.008529, -0.1122, 0.9759, 0.03702, -0.215, 0.9806, 0.04086, -0.1915, 0.9868, 0.03764, -0.1573, 0.9868, 0.03764, -0.1573, 0.9806, 0.04086, -0.1915, 0.9843, 0.03836, -0.1726, 0.9891, 0.03674, -0.1429, 0.9891, 0.03674, -0.1429, 0.9843, 0.03836, -0.1726, 0.9868, 0.03624, -0.1577, 0.9751, 0.04933, -0.2164, 0.9751, 0.04933, -0.2164, 0.9868, 0.03624, -0.1577, 0.9888, 0.03449, -0.1454, 0.9804, 0.04564, -0.1914, 0.9804, 0.04564, -0.1914, 0.9888, 0.03449, -0.1454, 0.9903, 0.03303, -0.135, 0.9843, 0.04262, -0.1711, 0.9843, 0.04262, -0.1711, 0.9903, 0.03303, -0.135, 0.9915, 0.03178, -0.1262, 0.9872, 0.0401, -0.1542, 0.9872, 0.0401, -0.1542, 0.9915, 0.03178, -0.1262, 0.9925, 0.0307, -0.1185, 0.9894, 0.03798, -0.14, 0.9894, 0.03798, -0.14, 0.9925, 0.0307, -0.1185, 0.9933, 0.02934, -0.1122, 0.996, 0.03223, -0.08315, -0.6227, 0.05882, -0.7802, -0.9999, -0.01025, -0.01299, -0.9998, -0.02037, -0.004846, -0.6379, 0.05479, -0.7682, -0.6379, 0.05479, -0.7682, -0.9998, -0.02037, -0.004846, -0.9997, -0.01909, -0.0148, -0.6385, 0.05304, -0.7678, -0.6385, 0.05304, -0.7678, -0.9997, -0.01909, -0.0148, -0.9996, -0.0179, -0.02204, -0.6395, 0.05295, -0.767, -0.6395, 0.05295, -0.767, -0.9996, -0.0179, -0.02204, -0.9995, -0.01696, -0.02766, -0.6405, 0.05285, -0.7661, -0.6405, 0.05285, -0.7661, -0.9995, -0.01696, -0.02766, -0.9994, -0.0162, -0.03209, -0.6414, 0.05276, -0.7653, -0.6414, 0.05276, -0.7653, -0.9994, -0.0162, -0.03209, -0.9992, -0.01558, -0.03565, -0.6424, 0.05268, -0.7646, -0.6424, 0.05268, -0.7646, -0.9992, -0.01558, -0.03565, -0.9991, -0.01507, -0.03852, -0.6433, 0.0526, -0.7638, -0.6433, 0.0526, -0.7638, -0.9991, -0.01507, -0.03852, -0.9991, -0.01419, -0.04064, -0.6436, 0.05437, -0.7634, -0.9989, 0.009225, 0.04657, -0.7322, -0.1, 0.6737, -0.6795, 0.04968, 0.732, -0.9979, -0.02759, 0.05853, -0.9979, -0.02759, 0.05853, -0.6795, 0.04968, 0.732, -0.8011, 0.05343, 0.5961, -0.9987, -0.02404, 0.04436, -0.9771, -0.2122, -0.01654, -0.5343, -0.8379, 0.1115, -0.7431, -0.172, 0.6467, -0.9996, -0.02286, 0.01496, -0.9998, -0.01836, 0.0121, 0.6624, 0.06738, -0.7461, -0.6227, 0.05882, -0.7802, -0.6379, 0.05479, -0.7682, 0.6733, 0.07199, -0.7358, 0.6733, 0.07199, -0.7358, -0.6379, 0.05479, -0.7682, -0.6385, 0.05304, -0.7678, 0.6739, 0.07032, -0.7355, 0.6739, 0.07032, -0.7355, -0.6385, 0.05304, -0.7678, -0.6395, 0.05295, -0.767, 0.6749, 0.07025, -0.7345, 0.6749, 0.07025, -0.7345, -0.6395, 0.05295, -0.767, -0.6405, 0.05285, -0.7661, 0.6759, 0.07018, -0.7337, 0.6759, 0.07018, -0.7337, -0.6405, 0.05285, -0.7661, -0.6414, 0.05276, -0.7653, 0.6768, 0.07012, -0.7328, 0.6768, 0.07012, -0.7328, -0.6414, 0.05276, -0.7653, -0.6424, 0.05268, -0.7646, 0.6777, 0.07006, -0.732, 0.6777, 0.07006, -0.732, -0.6424, 0.05268, -0.7646, -0.6433, 0.0526, -0.7638, 0.6786, 0.07, -0.7312, 0.6786, 0.07, -0.7312, -0.6433, 0.0526, -0.7638, -0.6436, 0.05437, -0.7634, 0.6788, 0.07177, -0.7308, -0.7322, -0.1, 0.6737, 0.7212, -0.1216, 0.682, 0.6402, 0.07348, 0.7647, -0.6795, 0.04968, 0.732, -0.8355, -0.0463, -0.5475, -0.9903, -0.1011, 0.09497, -0.9949, -0.05765, 0.08313, -0.8166, -0.008156, -0.5772, -0.5335, -0.8389, 0.108, 0.5543, -0.8208, 0.1378, 0.633, 0.08647, 0.7693, -0.6704, 0.06904, 0.7388, 0.5557, -0.8208, 0.1323, -0.5343, -0.839, 0.1025, -0.9307, -0.365, 0.02492, 0.9893, -0.1457, 0.001266, -0.5343, -0.839, 0.1025, 0.5557, -0.8208, 0.1323, 0.6356, 0.08971, 0.7668, -0.6729, 0.0722, 0.7362, -0.8821, 0.01817, -0.4707, -0.9892, -0.07593, 0.1251, -0.9903, -0.1011, 0.09497, -0.8355, -0.0463, -0.5475, -0.5356, -0.8386, 0.09942, 0.5572, -0.8202, 0.1293, 0.6399, 0.0896, 0.7632, -0.677, 0.07202, 0.7325, -0.677, 0.07202, 0.7325, 0.6399, 0.0896, 0.7632, 0.7769, 0.08584, 0.6238, -0.2065, 0.1031, 0.973, 0.9759, 0.03702, -0.215, 0.6624, 0.06738, -0.7461, 0.6733, 0.07199, -0.7358, 0.9806, 0.04086, -0.1915, 0.9806, 0.04086, -0.1915, 0.6733, 0.07199, -0.7358, 0.6739, 0.07032, -0.7355, 0.9843, 0.03836, -0.1726, 0.9843, 0.03836, -0.1726, 0.6739, 0.07032, -0.7355, 0.6749, 0.07025, -0.7345, 0.9868, 0.03624, -0.1577, 0.9868, 0.03624, -0.1577, 0.6749, 0.07025, -0.7345, 0.6759, 0.07018, -0.7337, 0.9888, 0.03449, -0.1454, 0.9888, 0.03449, -0.1454, 0.6759, 0.07018, -0.7337, 0.6768, 0.07012, -0.7328, 0.9903, 0.03303, -0.135, 0.9903, 0.03303, -0.135, 0.6768, 0.07012, -0.7328, 0.6777, 0.07006, -0.732, 0.9915, 0.03178, -0.1262, 0.9915, 0.03178, -0.1262, 0.6777, 0.07006, -0.732, 0.6786, 0.07, -0.7312, 0.9925, 0.0307, -0.1185, 0.9925, 0.0307, -0.1185, 0.6786, 0.07, -0.7312, 0.6788, 0.07177, -0.7308, 0.9933, 0.02934, -0.1122, -0.8011, 0.05343, 0.5961, 0.7746, 0.07313, 0.6283, 0.9887, -0.1495, 0.006951, -0.9271, -0.3729, 0.03709, 0.5543, -0.8208, 0.1378, -0.5335, -0.8389, 0.108, -0.9271, -0.3729, 0.03709, 0.9887, -0.1495, 0.006951, -0.9145, 0.2668, -0.3041, -0.9749, 0.1278, 0.1825, -0.9892, -0.07593, 0.1251, -0.8821, 0.01817, -0.4707, -0.6795, 0.04968, 0.732, 0.6402, 0.07348, 0.7647, 0.7746, 0.07313, 0.6283, -0.8011, 0.05343, 0.5961, -0.2056, 0.1002, 0.9735, 0.7767, 0.08406, 0.6242, 0.9893, -0.1457, 0.001266, -0.9307, -0.365, 0.02492, -0.2077, 0.1037, 0.9727, 0.7772, 0.08625, 0.6233, 0.9896, -0.1436, -0.005044, -0.9325, -0.3611, 0.01154, -0.2065, 0.1031, 0.973, 0.7769, 0.08584, 0.6238, 0.9849, -0.1724, -0.01503, -0.9771, -0.2122, -0.01654, 0.827, -0.000878, -0.5621, 0.9964, -0.06782, 0.05016, 0.9966, 0.02316, 0.07948, 0.8844, 0.1012, -0.4556, 0.5623, -0.8177, 0.1237, -0.5343, -0.8379, 0.1115, -0.9771, -0.2122, -0.01654, 0.9849, -0.1724, -0.01503, -0.6729, 0.0722, 0.7362, 0.6356, 0.08971, 0.7668, 0.7772, 0.08625, 0.6233, -0.2077, 0.1037, 0.9727, 0.8162, 0.09537, -0.5698, 0.9948, 0.04831, 0.08921, 0.9964, -0.06782, 0.05016, 0.827, -0.000878, -0.5621, 0.8113, 0.1651, -0.5609, 0.986, 0.1401, 0.0905, 0.9948, 0.04831, 0.08921, 0.8162, 0.09537, -0.5698, 0.5572, -0.8202, 0.1293, -0.5356, -0.8386, 0.09942, -0.9325, -0.3611, 0.01154, 0.9896, -0.1436, -0.005044, 0.8795, 0.0217, -0.4755, 0.9925, 0.03642, 0.1169, 0.986, 0.1401, 0.0905, 0.8113, 0.1651, -0.5609, -0.6704, 0.06904, 0.7388, 0.633, 0.08647, 0.7693, 0.7767, 0.08406, 0.6242, -0.2056, 0.1002, 0.9735, 0.9476, 0.2412, -0.2096, 0.9766, 0.2122, 0.03501, 0.9925, 0.03642, 0.1169, 0.8795, 0.0217, -0.4755, 0.5623, -0.8177, 0.1237, 0.9849, -0.1724, -0.01503, 0.996, 0.03223, -0.08315, 0.9964, 0.03732, -0.07667, 0.7337, -0.1444, 0.6639, 0.6402, 0.07348, 0.7647, 0.9868, 0.03764, -0.1573, 0.9891, 0.03674, -0.1429, 0.7746, 0.07313, 0.6283, 0.9891, 0.03674, -0.1429, 0.996, 0.03223, -0.08315, 0.9849, -0.1724, -0.01503, 0.7769, 0.08584, 0.6238, 0.9896, -0.1436, -0.005044, 0.7772, 0.08625, 0.6233, 0.9893, -0.1457, 0.001266, 0.7767, 0.08406, 0.6242, 0.9887, -0.1495, 0.006951, 0.7746, 0.07313, 0.6283, -0.8011, 0.05343, 0.5961, -0.9771, -0.2122, -0.01654, -0.9998, -0.01836, 0.0121, -0.9987, -0.02404, 0.04436, 0.5543, -0.8208, 0.1378, 0.9887, -0.1495, 0.006951, 0.7767, 0.08406, 0.6242, 0.633, 0.08647, 0.7693, 0.5557, -0.8208, 0.1323, 0.9893, -0.1457, 0.001266, 0.7772, 0.08625, 0.6233, 0.6356, 0.08971, 0.7668, 0.9896, -0.1436, -0.005044, 0.7769, 0.08584, 0.6238, 0.6399, 0.0896, 0.7632, 0.5572, -0.8202, 0.1293, -0.9325, -0.3611, 0.01154, -0.5356, -0.8386, 0.09942, -0.677, 0.07202, 0.7325, -0.2065, 0.1031, 0.973, -0.5343, -0.839, 0.1025, -0.6729, 0.0722, 0.7362, -0.2077, 0.1037, 0.9727, -0.9307, -0.365, 0.02492, -0.5335, -0.8389, 0.108, -0.6704, 0.06904, 0.7388, -0.2056, 0.1002, 0.9735, -0.9271, -0.3729, 0.03709, -0.8166, -0.008156, -0.5772, -0.9949, -0.05765, 0.08313, -0.9978, -0.01994, 0.0638, -0.8373, 0.01819, -0.5464, -0.8373, 0.01819, -0.5464, -0.9978, -0.01994, 0.0638, -0.9952, -0.06533, 0.07337, -0.8059, -0.04814, -0.5902, 0.7796, 0.07752, -0.6214, 0.9476, 0.2412, -0.2096, 0.8795, 0.0217, -0.4755, 0.4032, 0.08893, -0.9108, 0.4032, 0.08893, -0.9108, 0.8795, 0.0217, -0.4755, 0.8113, 0.1651, -0.5609, 0.3412, 0.1216, -0.9321, 0.3412, 0.1216, -0.9321, 0.8113, 0.1651, -0.5609, 0.8162, 0.09537, -0.5698, 0.3561, 0.09619, -0.9295, 0.3561, 0.09619, -0.9295, 0.8162, 0.09537, -0.5698, 0.827, -0.000878, -0.5621, 0.3538, 0.06148, -0.9333, 0.3538, 0.06148, -0.9333, 0.827, -0.000878, -0.5621, 0.8844, 0.1012, -0.4556, 0.4054, 0.1125, -0.9072, -0.5411, 0.4496, -0.7106, -0.9145, 0.2668, -0.3041, -0.8821, 0.01817, -0.4707, -0.3921, 0.0744, -0.9169, -0.3921, 0.0744, -0.9169, -0.8821, 0.01817, -0.4707, -0.8355, -0.0463, -0.5475, -0.3844, 0.0338, -0.9225, -0.3844, 0.0338, -0.9225, -0.8355, -0.0463, -0.5475, -0.8166, -0.008156, -0.5772, -0.3391, 0.04691, -0.9396, -0.3391, 0.04691, -0.9396, -0.8166, -0.008156, -0.5772, -0.8373, 0.01819, -0.5464, -0.3868, 0.05486, -0.9205, -0.3868, 0.05486, -0.9205, -0.8373, 0.01819, -0.5464, -0.8059, -0.04814, -0.5902, -0.2738, 0.072, -0.9591, -0.9749, 0.1278, 0.1825, -0.5225, 0.1476, 0.8398, -0.4598, -0.09499, 0.8829, -0.9892, -0.07593, 0.1251, -0.9892, -0.07593, 0.1251, -0.4598, -0.09499, 0.8829, -0.504, -0.1106, 0.8566, -0.9903, -0.1011, 0.09497, -0.9903, -0.1011, 0.09497, -0.504, -0.1106, 0.8566, -0.4769, -0.08789, 0.8745, -0.9949, -0.05765, 0.08313, -0.9949, -0.05765, 0.08313, -0.4769, -0.08789, 0.8745, -0.5341, -0.07415, 0.8422, -0.9978, -0.01994, 0.0638, -0.9978, -0.01994, 0.0638, -0.5341, -0.07415, 0.8422, -0.5027, -0.06001, 0.8624, -0.9952, -0.06533, 0.07337, 0.9766, 0.2122, 0.03501, 0.6043, 0.09061, 0.7916, 0.4772, -0.01275, 0.8787, 0.9925, 0.03642, 0.1169, 0.9925, 0.03642, 0.1169, 0.4772, -0.01275, 0.8787, 0.5004, 0.0006477, 0.8658, 0.986, 0.1401, 0.0905, 0.986, 0.1401, 0.0905, 0.5004, 0.0006477, 0.8658, 0.5063, -0.04009, 0.8614, 0.9948, 0.04831, 0.08921, 0.9948, 0.04831, 0.08921, 0.5063, -0.04009, 0.8614, 0.5247, -0.09644, 0.8458, 0.9964, -0.06782, 0.05016, 0.9964, -0.06782, 0.05016, 0.5247, -0.09644, 0.8458, 0.5029, -0.05172, 0.8628, 0.9966, 0.02316, 0.07948, -0.4829, -9.976e-05, -0.8757, 0.7796, 0.07752, -0.6214, 0.4032, 0.08893, -0.9108, -0.2738, 0.072, -0.9591, -0.2738, 0.072, -0.9591, 0.4032, 0.08893, -0.9108, 0.3412, 0.1216, -0.9321, -0.3868, 0.05486, -0.9205, -0.3868, 0.05486, -0.9205, 0.3412, 0.1216, -0.9321, 0.3561, 0.09619, -0.9295, -0.3391, 0.04691, -0.9396, -0.3391, 0.04691, -0.9396, 0.3561, 0.09619, -0.9295, 0.3538, 0.06148, -0.9333, -0.3844, 0.0338, -0.9225, -0.3844, 0.0338, -0.9225, 0.3538, 0.06148, -0.9333, 0.4054, 0.1125, -0.9072, -0.3921, 0.0744, -0.9169, 0.6043, 0.09061, 0.7916, -0.6841, 0.06561, 0.7264, -0.5027, -0.06001, 0.8624, 0.4772, -0.01275, 0.8787, 0.4772, -0.01275, 0.8787, -0.5027, -0.06001, 0.8624, -0.5341, -0.07415, 0.8422, 0.5004, 0.0006477, 0.8658, 0.5004, 0.0006477, 0.8658, -0.5341, -0.07415, 0.8422, -0.4769, -0.08789, 0.8745, 0.5063, -0.04009, 0.8614, 0.5063, -0.04009, 0.8614, -0.4769, -0.08789, 0.8745, -0.504, -0.1106, 0.8566, 0.5247, -0.09644, 0.8458, 0.5247, -0.09644, 0.8458, -0.504, -0.1106, 0.8566, -0.4598, -0.09499, 0.8829, 0.5029, -0.05172, 0.8628, -0.9297, -0.1998, -0.3094, -0.9299, -0.3254, 0.1712, -0.9474, 0.153, 0.281, -0.947, 0.2496, -0.2022, 0.9281, 0.3163, -0.1967, 0.9526, 0.2083, 0.2219, 0.9641, -0.2257, 0.1401, 0.949, -0.1316, -0.2866, 0.949, -0.1316, -0.2866, 0.9281, 0.3162, -0.1967, -0.947, 0.2496, -0.2021, -0.9297, -0.1998, -0.3093, 0.9641, -0.2256, 0.1401, 0.949, -0.1316, -0.2866, -0.9297, -0.1998, -0.3093, -0.9299, -0.3255, 0.1712, -0.947, 0.2496, -0.2021, 0.9281, 0.3162, -0.1967, 0.9526, 0.2083, 0.2219, -0.9475, 0.1529, 0.2809, 0.9526, 0.2083, 0.2219, 0.9641, -0.2256, 0.1401, -0.9299, -0.3255, 0.1712, -0.9475, 0.1529, 0.2809, -0.9297, -0.1998, -0.3093, -0.947, 0.2496, -0.2022, -0.6992, -0.1512, 0.6988, -0.716, -0.09668, 0.6913])] * 3)])

# ---- objects
ob_cube_001 = bpy.data.objects.new('Cube.001', me_cube_001)

# ---- transforms, parenting, visibility, modifiers, constraints
ob_cube_001.location = (0.01946, -0.02338, 0.02448)
ob_cube_001.rotation_euler = (-1.629e-07, -3.848e-10, -0.008471)
ob_cube_001.color = (0.8, 0.8, 0.8, 1.0)

# ---- collection membership
col_collection.objects.link(ob_cube_001)

# ---- scene / render settings (as saved in the file)
scene.frame_start = 1; scene.frame_end = 250; scene.frame_set(1)
scene.render.engine = 'BLENDER_EEVEE_NEXT'
scene.cycles.sampling_pattern = 'TABULATED_SOBOL'
bpy.context.view_layer.update()

# ---- added for rendering (the .blend has no active camera): camera
cam_auto = bpy.data.cameras.new('AutoCamera')
cam_auto.lens = 50.0
cam_auto.sensor_width = 36.0
cam_auto.clip_end = 1000.0
ob_auto_camera = bpy.data.objects.new('AutoCamera', cam_auto)
scene.collection.objects.link(ob_auto_camera)
ob_auto_camera.location = (22.5163, -25.7811, 18.7825)
ob_auto_camera.rotation_euler = (1.09748, -7.21219e-08, 0.694738)
scene.camera = ob_auto_camera
bpy.context.view_layer.update()
